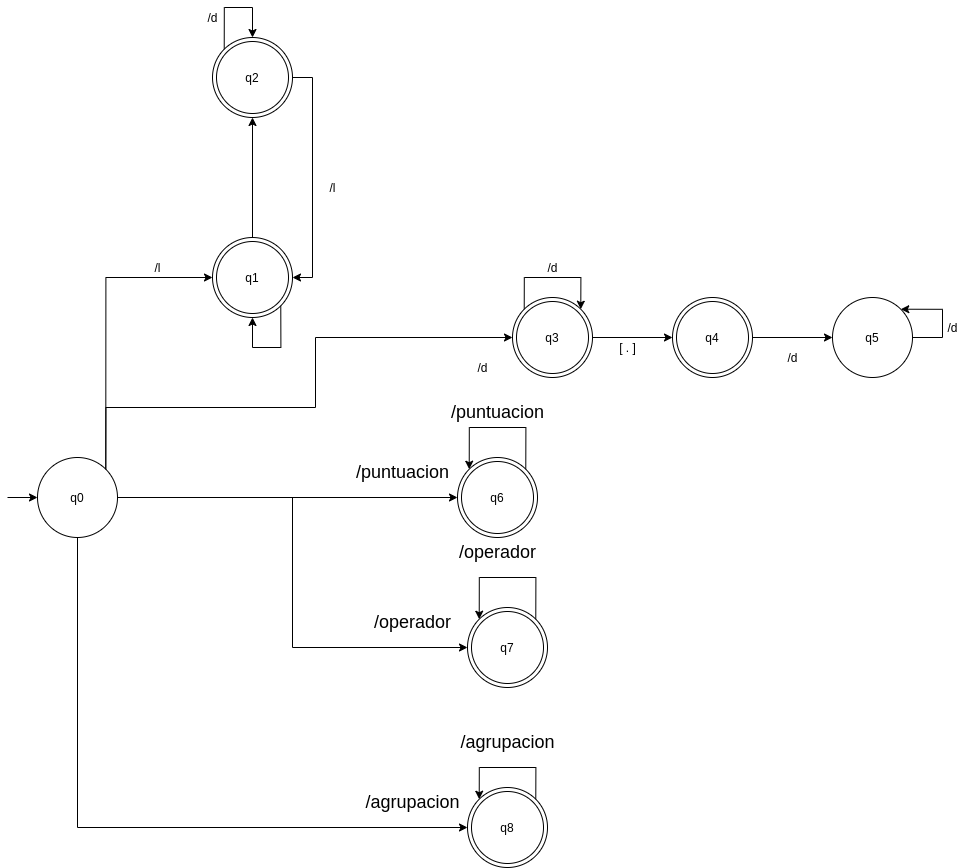

The diagram above was exported from draw.io. Its source (the exported page's mxGraphModel, read from the mxfile embedded in the PNG):
<mxGraphModel dx="2136" dy="2153" grid="1" gridSize="10" guides="1" tooltips="1" connect="1" arrows="1" fold="1" page="1" pageScale="1" pageWidth="827" pageHeight="1169" math="0" shadow="0">
  <root>
    <mxCell id="5Q9mR-EXsVDdaNIUcN6V-0" />
    <mxCell id="5Q9mR-EXsVDdaNIUcN6V-1" parent="5Q9mR-EXsVDdaNIUcN6V-0" />
    <mxCell id="T1SBR_wKHBSjOySxrUgj-0" value="q0" style="ellipse;whiteSpace=wrap;html=1;aspect=fixed;" vertex="1" parent="5Q9mR-EXsVDdaNIUcN6V-1">
      <mxGeometry x="70" y="160" width="80" height="80" as="geometry" />
    </mxCell>
    <mxCell id="T1SBR_wKHBSjOySxrUgj-1" style="edgeStyle=orthogonalEdgeStyle;rounded=0;orthogonalLoop=1;jettySize=auto;html=1;entryX=0;entryY=0.5;entryDx=0;entryDy=0;" edge="1" parent="5Q9mR-EXsVDdaNIUcN6V-1" target="T1SBR_wKHBSjOySxrUgj-0">
      <mxGeometry relative="1" as="geometry">
        <mxPoint x="40" y="200" as="sourcePoint" />
        <mxPoint x="240" y="210" as="targetPoint" />
      </mxGeometry>
    </mxCell>
    <mxCell id="I4VW7yUwaD2fYu0jp5q2-0" style="edgeStyle=orthogonalEdgeStyle;rounded=0;orthogonalLoop=1;jettySize=auto;html=1;entryX=0.5;entryY=1;entryDx=0;entryDy=0;" edge="1" parent="5Q9mR-EXsVDdaNIUcN6V-1" source="I4VW7yUwaD2fYu0jp5q2-1" target="I4VW7yUwaD2fYu0jp5q2-3">
      <mxGeometry relative="1" as="geometry" />
    </mxCell>
    <mxCell id="I4VW7yUwaD2fYu0jp5q2-1" value="q1" style="ellipse;shape=doubleEllipse;whiteSpace=wrap;html=1;aspect=fixed;" vertex="1" parent="5Q9mR-EXsVDdaNIUcN6V-1">
      <mxGeometry x="245" y="-60" width="80" height="80" as="geometry" />
    </mxCell>
    <mxCell id="I4VW7yUwaD2fYu0jp5q2-2" style="edgeStyle=orthogonalEdgeStyle;rounded=0;orthogonalLoop=1;jettySize=auto;html=1;exitX=1;exitY=0.5;exitDx=0;exitDy=0;entryX=1;entryY=0.5;entryDx=0;entryDy=0;" edge="1" parent="5Q9mR-EXsVDdaNIUcN6V-1" source="I4VW7yUwaD2fYu0jp5q2-3" target="I4VW7yUwaD2fYu0jp5q2-1">
      <mxGeometry relative="1" as="geometry" />
    </mxCell>
    <mxCell id="I4VW7yUwaD2fYu0jp5q2-3" value="q2" style="ellipse;shape=doubleEllipse;whiteSpace=wrap;html=1;aspect=fixed;" vertex="1" parent="5Q9mR-EXsVDdaNIUcN6V-1">
      <mxGeometry x="245" y="-260" width="80" height="80" as="geometry" />
    </mxCell>
    <mxCell id="I4VW7yUwaD2fYu0jp5q2-4" style="edgeStyle=orthogonalEdgeStyle;rounded=0;orthogonalLoop=1;jettySize=auto;html=1;entryX=0;entryY=0.5;entryDx=0;entryDy=0;exitX=1;exitY=0;exitDx=0;exitDy=0;" edge="1" parent="5Q9mR-EXsVDdaNIUcN6V-1" target="I4VW7yUwaD2fYu0jp5q2-1" source="T1SBR_wKHBSjOySxrUgj-0">
      <mxGeometry relative="1" as="geometry">
        <mxPoint x="170" y="60" as="sourcePoint" />
        <Array as="points">
          <mxPoint x="138" y="-20" />
        </Array>
      </mxGeometry>
    </mxCell>
    <mxCell id="I4VW7yUwaD2fYu0jp5q2-5" style="edgeStyle=orthogonalEdgeStyle;rounded=0;orthogonalLoop=1;jettySize=auto;html=1;exitX=1;exitY=1;exitDx=0;exitDy=0;entryX=0.5;entryY=1;entryDx=0;entryDy=0;" edge="1" parent="5Q9mR-EXsVDdaNIUcN6V-1" source="I4VW7yUwaD2fYu0jp5q2-1" target="I4VW7yUwaD2fYu0jp5q2-1">
      <mxGeometry relative="1" as="geometry">
        <Array as="points">
          <mxPoint x="313" y="50" />
          <mxPoint x="285" y="50" />
        </Array>
      </mxGeometry>
    </mxCell>
    <mxCell id="I4VW7yUwaD2fYu0jp5q2-6" value="/l" style="text;html=1;align=center;verticalAlign=middle;resizable=0;points=[];autosize=1;strokeColor=none;fillColor=none;" vertex="1" parent="5Q9mR-EXsVDdaNIUcN6V-1">
      <mxGeometry x="180" y="-40" width="20" height="20" as="geometry" />
    </mxCell>
    <mxCell id="I4VW7yUwaD2fYu0jp5q2-7" style="edgeStyle=orthogonalEdgeStyle;rounded=0;orthogonalLoop=1;jettySize=auto;html=1;exitX=0;exitY=0;exitDx=0;exitDy=0;entryX=0.5;entryY=0;entryDx=0;entryDy=0;" edge="1" parent="5Q9mR-EXsVDdaNIUcN6V-1" source="I4VW7yUwaD2fYu0jp5q2-3" target="I4VW7yUwaD2fYu0jp5q2-3">
      <mxGeometry relative="1" as="geometry">
        <Array as="points">
          <mxPoint x="257" y="-290" />
          <mxPoint x="285" y="-290" />
        </Array>
      </mxGeometry>
    </mxCell>
    <mxCell id="I4VW7yUwaD2fYu0jp5q2-9" value="/l" style="text;html=1;align=center;verticalAlign=middle;resizable=0;points=[];autosize=1;strokeColor=none;fillColor=none;" vertex="1" parent="5Q9mR-EXsVDdaNIUcN6V-1">
      <mxGeometry x="355" y="-120" width="20" height="20" as="geometry" />
    </mxCell>
    <mxCell id="I4VW7yUwaD2fYu0jp5q2-10" value="/d" style="text;html=1;align=center;verticalAlign=middle;resizable=0;points=[];autosize=1;strokeColor=none;fillColor=none;" vertex="1" parent="5Q9mR-EXsVDdaNIUcN6V-1">
      <mxGeometry x="230" y="-290" width="30" height="20" as="geometry" />
    </mxCell>
    <mxCell id="_ure6GdjqWJE_oanMmr2-0" value="q5" style="ellipse;whiteSpace=wrap;html=1;aspect=fixed;" vertex="1" parent="5Q9mR-EXsVDdaNIUcN6V-1">
      <mxGeometry x="865" width="80" height="80" as="geometry" />
    </mxCell>
    <mxCell id="_ure6GdjqWJE_oanMmr2-1" style="edgeStyle=orthogonalEdgeStyle;rounded=0;orthogonalLoop=1;jettySize=auto;html=1;entryX=0;entryY=0.5;entryDx=0;entryDy=0;exitX=1;exitY=0;exitDx=0;exitDy=0;" edge="1" parent="5Q9mR-EXsVDdaNIUcN6V-1" source="T1SBR_wKHBSjOySxrUgj-0" target="_ure6GdjqWJE_oanMmr2-4">
      <mxGeometry relative="1" as="geometry">
        <mxPoint x="310" y="160" as="sourcePoint" />
        <Array as="points">
          <mxPoint x="138" y="110" />
          <mxPoint x="348" y="110" />
          <mxPoint x="348" y="40" />
        </Array>
      </mxGeometry>
    </mxCell>
    <mxCell id="_ure6GdjqWJE_oanMmr2-3" style="edgeStyle=orthogonalEdgeStyle;rounded=0;orthogonalLoop=1;jettySize=auto;html=1;exitX=1;exitY=0.5;exitDx=0;exitDy=0;entryX=0;entryY=0.5;entryDx=0;entryDy=0;" edge="1" parent="5Q9mR-EXsVDdaNIUcN6V-1" source="_ure6GdjqWJE_oanMmr2-4" target="_ure6GdjqWJE_oanMmr2-6">
      <mxGeometry relative="1" as="geometry" />
    </mxCell>
    <mxCell id="_ure6GdjqWJE_oanMmr2-4" value="q3" style="ellipse;shape=doubleEllipse;whiteSpace=wrap;html=1;aspect=fixed;" vertex="1" parent="5Q9mR-EXsVDdaNIUcN6V-1">
      <mxGeometry x="545" width="80" height="80" as="geometry" />
    </mxCell>
    <mxCell id="_ure6GdjqWJE_oanMmr2-5" style="edgeStyle=orthogonalEdgeStyle;rounded=0;orthogonalLoop=1;jettySize=auto;html=1;exitX=1;exitY=0.5;exitDx=0;exitDy=0;entryX=0;entryY=0.5;entryDx=0;entryDy=0;" edge="1" parent="5Q9mR-EXsVDdaNIUcN6V-1" source="_ure6GdjqWJE_oanMmr2-6" target="_ure6GdjqWJE_oanMmr2-0">
      <mxGeometry relative="1" as="geometry" />
    </mxCell>
    <mxCell id="_ure6GdjqWJE_oanMmr2-6" value="q4" style="ellipse;shape=doubleEllipse;whiteSpace=wrap;html=1;aspect=fixed;" vertex="1" parent="5Q9mR-EXsVDdaNIUcN6V-1">
      <mxGeometry x="705" width="80" height="80" as="geometry" />
    </mxCell>
    <mxCell id="_ure6GdjqWJE_oanMmr2-8" style="edgeStyle=orthogonalEdgeStyle;rounded=0;orthogonalLoop=1;jettySize=auto;html=1;entryX=1;entryY=0;entryDx=0;entryDy=0;exitX=1;exitY=0.5;exitDx=0;exitDy=0;" edge="1" parent="5Q9mR-EXsVDdaNIUcN6V-1" source="_ure6GdjqWJE_oanMmr2-0" target="_ure6GdjqWJE_oanMmr2-0">
      <mxGeometry relative="1" as="geometry">
        <Array as="points">
          <mxPoint x="975" y="40" />
          <mxPoint x="975" y="12" />
        </Array>
      </mxGeometry>
    </mxCell>
    <mxCell id="_ure6GdjqWJE_oanMmr2-9" value="/d" style="text;html=1;align=center;verticalAlign=middle;resizable=0;points=[];autosize=1;strokeColor=none;fillColor=none;" vertex="1" parent="5Q9mR-EXsVDdaNIUcN6V-1">
      <mxGeometry x="500" y="60" width="30" height="20" as="geometry" />
    </mxCell>
    <mxCell id="_ure6GdjqWJE_oanMmr2-10" style="edgeStyle=orthogonalEdgeStyle;rounded=0;orthogonalLoop=1;jettySize=auto;html=1;exitX=0;exitY=0;exitDx=0;exitDy=0;entryX=1;entryY=0;entryDx=0;entryDy=0;" edge="1" parent="5Q9mR-EXsVDdaNIUcN6V-1" source="_ure6GdjqWJE_oanMmr2-4" target="_ure6GdjqWJE_oanMmr2-4">
      <mxGeometry relative="1" as="geometry">
        <Array as="points">
          <mxPoint x="557" y="-20" />
          <mxPoint x="613" y="-20" />
        </Array>
      </mxGeometry>
    </mxCell>
    <mxCell id="_ure6GdjqWJE_oanMmr2-11" value="[ . ]" style="text;html=1;align=center;verticalAlign=middle;resizable=0;points=[];autosize=1;strokeColor=none;fillColor=none;" vertex="1" parent="5Q9mR-EXsVDdaNIUcN6V-1">
      <mxGeometry x="645" y="40" width="30" height="20" as="geometry" />
    </mxCell>
    <mxCell id="_ure6GdjqWJE_oanMmr2-12" value="/d" style="text;html=1;align=center;verticalAlign=middle;resizable=0;points=[];autosize=1;strokeColor=none;fillColor=none;" vertex="1" parent="5Q9mR-EXsVDdaNIUcN6V-1">
      <mxGeometry x="570" y="-40" width="30" height="20" as="geometry" />
    </mxCell>
    <mxCell id="_ure6GdjqWJE_oanMmr2-13" value="/d" style="text;html=1;align=center;verticalAlign=middle;resizable=0;points=[];autosize=1;strokeColor=none;fillColor=none;" vertex="1" parent="5Q9mR-EXsVDdaNIUcN6V-1">
      <mxGeometry x="810" y="50" width="30" height="20" as="geometry" />
    </mxCell>
    <mxCell id="_ure6GdjqWJE_oanMmr2-14" value="/d" style="text;html=1;align=center;verticalAlign=middle;resizable=0;points=[];autosize=1;strokeColor=none;fillColor=none;" vertex="1" parent="5Q9mR-EXsVDdaNIUcN6V-1">
      <mxGeometry x="970" y="20" width="30" height="20" as="geometry" />
    </mxCell>
    <mxCell id="uJ0uCIjqD29SpglLebeE-0" style="edgeStyle=orthogonalEdgeStyle;rounded=0;orthogonalLoop=1;jettySize=auto;html=1;fontSize=18;entryX=0;entryY=0.5;entryDx=0;entryDy=0;exitX=1;exitY=0.5;exitDx=0;exitDy=0;" edge="1" parent="5Q9mR-EXsVDdaNIUcN6V-1" source="T1SBR_wKHBSjOySxrUgj-0" target="uJ0uCIjqD29SpglLebeE-2">
      <mxGeometry relative="1" as="geometry">
        <mxPoint x="460" y="200" as="targetPoint" />
        <mxPoint x="370" y="200" as="sourcePoint" />
      </mxGeometry>
    </mxCell>
    <mxCell id="uJ0uCIjqD29SpglLebeE-2" value="q6" style="ellipse;shape=doubleEllipse;whiteSpace=wrap;html=1;aspect=fixed;hachureGap=4;pointerEvents=0;" vertex="1" parent="5Q9mR-EXsVDdaNIUcN6V-1">
      <mxGeometry x="490" y="160" width="80" height="80" as="geometry" />
    </mxCell>
    <mxCell id="uJ0uCIjqD29SpglLebeE-3" style="edgeStyle=orthogonalEdgeStyle;rounded=0;orthogonalLoop=1;jettySize=auto;html=1;exitX=1;exitY=0;exitDx=0;exitDy=0;entryX=0;entryY=0;entryDx=0;entryDy=0;fontSize=18;" edge="1" parent="5Q9mR-EXsVDdaNIUcN6V-1" source="uJ0uCIjqD29SpglLebeE-2" target="uJ0uCIjqD29SpglLebeE-2">
      <mxGeometry relative="1" as="geometry">
        <Array as="points">
          <mxPoint x="502" y="130" />
        </Array>
      </mxGeometry>
    </mxCell>
    <mxCell id="uJ0uCIjqD29SpglLebeE-4" value="/puntuacion" style="text;html=1;align=center;verticalAlign=middle;resizable=0;points=[];autosize=1;strokeColor=none;fillColor=none;fontSize=18;" vertex="1" parent="5Q9mR-EXsVDdaNIUcN6V-1">
      <mxGeometry x="380" y="160" width="110" height="30" as="geometry" />
    </mxCell>
    <mxCell id="uJ0uCIjqD29SpglLebeE-5" value="/puntuacion" style="text;html=1;align=center;verticalAlign=middle;resizable=0;points=[];autosize=1;strokeColor=none;fillColor=none;fontSize=18;" vertex="1" parent="5Q9mR-EXsVDdaNIUcN6V-1">
      <mxGeometry x="475" y="100" width="110" height="30" as="geometry" />
    </mxCell>
    <mxCell id="T98Uu0-ef3Kn3KcIA-AE-0" style="edgeStyle=orthogonalEdgeStyle;rounded=0;orthogonalLoop=1;jettySize=auto;html=1;fontSize=18;entryX=0;entryY=0.5;entryDx=0;entryDy=0;exitX=1;exitY=0.5;exitDx=0;exitDy=0;" edge="1" parent="5Q9mR-EXsVDdaNIUcN6V-1" source="T1SBR_wKHBSjOySxrUgj-0" target="T98Uu0-ef3Kn3KcIA-AE-2">
      <mxGeometry relative="1" as="geometry">
        <mxPoint x="390" y="440" as="targetPoint" />
        <mxPoint x="310" y="440" as="sourcePoint" />
      </mxGeometry>
    </mxCell>
    <mxCell id="T98Uu0-ef3Kn3KcIA-AE-2" value="q7" style="ellipse;shape=doubleEllipse;whiteSpace=wrap;html=1;aspect=fixed;hachureGap=4;pointerEvents=0;" vertex="1" parent="5Q9mR-EXsVDdaNIUcN6V-1">
      <mxGeometry x="500" y="310" width="80" height="80" as="geometry" />
    </mxCell>
    <mxCell id="T98Uu0-ef3Kn3KcIA-AE-3" style="edgeStyle=orthogonalEdgeStyle;rounded=0;orthogonalLoop=1;jettySize=auto;html=1;exitX=1;exitY=0;exitDx=0;exitDy=0;entryX=0;entryY=0;entryDx=0;entryDy=0;fontSize=18;" edge="1" parent="5Q9mR-EXsVDdaNIUcN6V-1" source="T98Uu0-ef3Kn3KcIA-AE-2" target="T98Uu0-ef3Kn3KcIA-AE-2">
      <mxGeometry relative="1" as="geometry">
        <Array as="points">
          <mxPoint x="512" y="280" />
        </Array>
      </mxGeometry>
    </mxCell>
    <mxCell id="T98Uu0-ef3Kn3KcIA-AE-4" value="/operador" style="text;html=1;align=center;verticalAlign=middle;resizable=0;points=[];autosize=1;strokeColor=none;fillColor=none;fontSize=18;" vertex="1" parent="5Q9mR-EXsVDdaNIUcN6V-1">
      <mxGeometry x="400" y="310" width="90" height="30" as="geometry" />
    </mxCell>
    <mxCell id="T98Uu0-ef3Kn3KcIA-AE-5" value="/operador" style="text;html=1;align=center;verticalAlign=middle;resizable=0;points=[];autosize=1;strokeColor=none;fillColor=none;fontSize=18;" vertex="1" parent="5Q9mR-EXsVDdaNIUcN6V-1">
      <mxGeometry x="485" y="240" width="90" height="30" as="geometry" />
    </mxCell>
    <mxCell id="7sslyOEoIH3dDuQgntUe-0" style="edgeStyle=orthogonalEdgeStyle;rounded=0;orthogonalLoop=1;jettySize=auto;html=1;fontSize=18;entryX=0;entryY=0.5;entryDx=0;entryDy=0;exitX=0.5;exitY=1;exitDx=0;exitDy=0;" edge="1" parent="5Q9mR-EXsVDdaNIUcN6V-1" target="7sslyOEoIH3dDuQgntUe-1" source="T1SBR_wKHBSjOySxrUgj-0">
      <mxGeometry relative="1" as="geometry">
        <mxPoint x="450" y="550" as="targetPoint" />
        <mxPoint x="350" y="550" as="sourcePoint" />
      </mxGeometry>
    </mxCell>
    <mxCell id="7sslyOEoIH3dDuQgntUe-1" value="q8" style="ellipse;shape=doubleEllipse;whiteSpace=wrap;html=1;aspect=fixed;hachureGap=4;pointerEvents=0;" vertex="1" parent="5Q9mR-EXsVDdaNIUcN6V-1">
      <mxGeometry x="500" y="490" width="80" height="80" as="geometry" />
    </mxCell>
    <mxCell id="7sslyOEoIH3dDuQgntUe-2" style="edgeStyle=orthogonalEdgeStyle;rounded=0;orthogonalLoop=1;jettySize=auto;html=1;exitX=1;exitY=0;exitDx=0;exitDy=0;entryX=0;entryY=0;entryDx=0;entryDy=0;fontSize=18;" edge="1" parent="5Q9mR-EXsVDdaNIUcN6V-1" source="7sslyOEoIH3dDuQgntUe-1" target="7sslyOEoIH3dDuQgntUe-1">
      <mxGeometry relative="1" as="geometry">
        <Array as="points">
          <mxPoint x="568" y="470" />
          <mxPoint x="512" y="470" />
        </Array>
      </mxGeometry>
    </mxCell>
    <mxCell id="7sslyOEoIH3dDuQgntUe-3" value="/agrupacion" style="text;html=1;align=center;verticalAlign=middle;resizable=0;points=[];autosize=1;strokeColor=none;fillColor=none;fontSize=18;" vertex="1" parent="5Q9mR-EXsVDdaNIUcN6V-1">
      <mxGeometry x="390" y="490" width="110" height="30" as="geometry" />
    </mxCell>
    <mxCell id="7sslyOEoIH3dDuQgntUe-4" value="/agrupacion" style="text;html=1;align=center;verticalAlign=middle;resizable=0;points=[];autosize=1;strokeColor=none;fillColor=none;fontSize=18;" vertex="1" parent="5Q9mR-EXsVDdaNIUcN6V-1">
      <mxGeometry x="485" y="430" width="110" height="30" as="geometry" />
    </mxCell>
  </root>
</mxGraphModel>